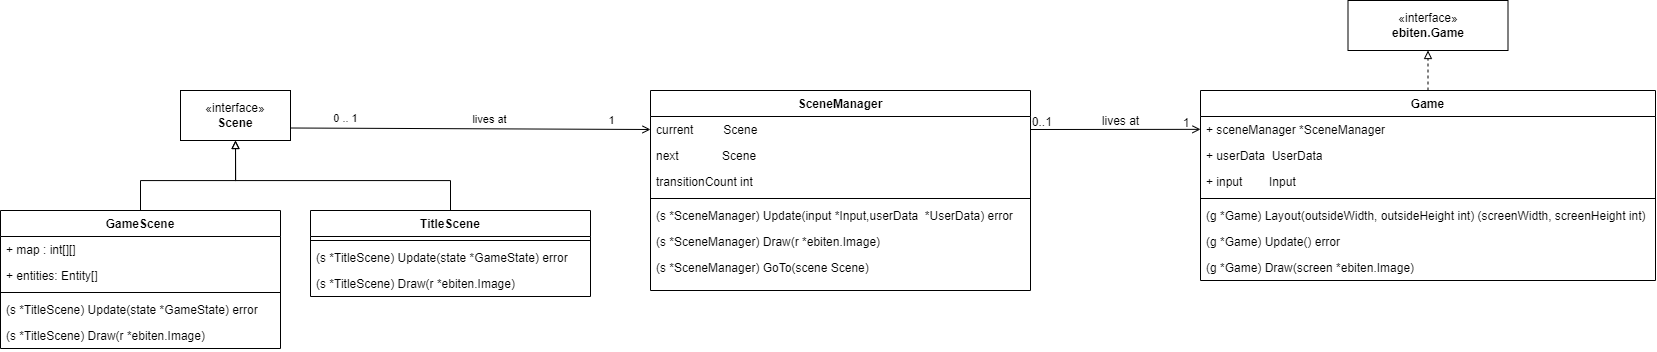

The diagram above was exported from draw.io. Its source (the exported page's mxGraphModel, read from the mxfile embedded in the PNG):
<mxGraphModel dx="2442" dy="955" grid="1" gridSize="10" guides="1" tooltips="1" connect="1" arrows="1" fold="1" page="1" pageScale="1" pageWidth="827" pageHeight="1169" math="0" shadow="0">
  <root>
    <mxCell id="WIyWlLk6GJQsqaUBKTNV-0" />
    <mxCell id="WIyWlLk6GJQsqaUBKTNV-1" parent="WIyWlLk6GJQsqaUBKTNV-0" />
    <mxCell id="zkfFHV4jXpPFQw0GAbJ--17" value="SceneManager" style="swimlane;fontStyle=1;align=center;verticalAlign=top;childLayout=stackLayout;horizontal=1;startSize=26;horizontalStack=0;resizeParent=1;resizeLast=0;collapsible=1;marginBottom=0;rounded=0;shadow=0;strokeWidth=1;fillColor=none;" parent="WIyWlLk6GJQsqaUBKTNV-1" vertex="1">
      <mxGeometry x="340" y="120" width="380" height="200" as="geometry">
        <mxRectangle x="550" y="140" width="160" height="26" as="alternateBounds" />
      </mxGeometry>
    </mxCell>
    <mxCell id="zkfFHV4jXpPFQw0GAbJ--18" value="current         Scene" style="text;align=left;verticalAlign=top;spacingLeft=4;spacingRight=4;overflow=hidden;rotatable=0;points=[[0,0.5],[1,0.5]];portConstraint=eastwest;fillColor=none;" parent="zkfFHV4jXpPFQw0GAbJ--17" vertex="1">
      <mxGeometry y="26" width="380" height="26" as="geometry" />
    </mxCell>
    <mxCell id="zkfFHV4jXpPFQw0GAbJ--19" value="next             Scene" style="text;align=left;verticalAlign=top;spacingLeft=4;spacingRight=4;overflow=hidden;rotatable=0;points=[[0,0.5],[1,0.5]];portConstraint=eastwest;rounded=0;shadow=0;html=0;" parent="zkfFHV4jXpPFQw0GAbJ--17" vertex="1">
      <mxGeometry y="52" width="380" height="26" as="geometry" />
    </mxCell>
    <mxCell id="zkfFHV4jXpPFQw0GAbJ--20" value="transitionCount int" style="text;align=left;verticalAlign=top;spacingLeft=4;spacingRight=4;overflow=hidden;rotatable=0;points=[[0,0.5],[1,0.5]];portConstraint=eastwest;rounded=0;shadow=0;html=0;" parent="zkfFHV4jXpPFQw0GAbJ--17" vertex="1">
      <mxGeometry y="78" width="380" height="26" as="geometry" />
    </mxCell>
    <mxCell id="zkfFHV4jXpPFQw0GAbJ--23" value="" style="line;html=1;strokeWidth=1;align=left;verticalAlign=middle;spacingTop=-1;spacingLeft=3;spacingRight=3;rotatable=0;labelPosition=right;points=[];portConstraint=eastwest;" parent="zkfFHV4jXpPFQw0GAbJ--17" vertex="1">
      <mxGeometry y="104" width="380" height="8" as="geometry" />
    </mxCell>
    <mxCell id="zkfFHV4jXpPFQw0GAbJ--24" value="(s *SceneManager) Update(input *Input,userData  *UserData) error" style="text;align=left;verticalAlign=top;spacingLeft=4;spacingRight=4;overflow=hidden;rotatable=0;points=[[0,0.5],[1,0.5]];portConstraint=eastwest;" parent="zkfFHV4jXpPFQw0GAbJ--17" vertex="1">
      <mxGeometry y="112" width="380" height="26" as="geometry" />
    </mxCell>
    <mxCell id="zkfFHV4jXpPFQw0GAbJ--25" value="(s *SceneManager) Draw(r *ebiten.Image)" style="text;align=left;verticalAlign=top;spacingLeft=4;spacingRight=4;overflow=hidden;rotatable=0;points=[[0,0.5],[1,0.5]];portConstraint=eastwest;" parent="zkfFHV4jXpPFQw0GAbJ--17" vertex="1">
      <mxGeometry y="138" width="380" height="26" as="geometry" />
    </mxCell>
    <mxCell id="rlZxp3cughOtWUYtN1SN-16" value="(s *SceneManager) GoTo(scene Scene)" style="text;align=left;verticalAlign=top;spacingLeft=4;spacingRight=4;overflow=hidden;rotatable=0;points=[[0,0.5],[1,0.5]];portConstraint=eastwest;" parent="zkfFHV4jXpPFQw0GAbJ--17" vertex="1">
      <mxGeometry y="164" width="380" height="26" as="geometry" />
    </mxCell>
    <mxCell id="zkfFHV4jXpPFQw0GAbJ--26" value="" style="endArrow=open;shadow=0;strokeWidth=1;rounded=0;endFill=1;edgeStyle=elbowEdgeStyle;elbow=vertical;exitX=1;exitY=0.5;exitDx=0;exitDy=0;entryX=0;entryY=0.5;entryDx=0;entryDy=0;" parent="WIyWlLk6GJQsqaUBKTNV-1" source="zkfFHV4jXpPFQw0GAbJ--18" target="rlZxp3cughOtWUYtN1SN-3" edge="1">
      <mxGeometry x="0.5" y="41" relative="1" as="geometry">
        <mxPoint x="612" y="160" as="sourcePoint" />
        <mxPoint x="740" y="160" as="targetPoint" />
        <mxPoint x="-40" y="32" as="offset" />
      </mxGeometry>
    </mxCell>
    <mxCell id="zkfFHV4jXpPFQw0GAbJ--27" value="0..1" style="resizable=0;align=left;verticalAlign=bottom;labelBackgroundColor=none;fontSize=12;" parent="zkfFHV4jXpPFQw0GAbJ--26" connectable="0" vertex="1">
      <mxGeometry x="-1" relative="1" as="geometry">
        <mxPoint y="1" as="offset" />
      </mxGeometry>
    </mxCell>
    <mxCell id="zkfFHV4jXpPFQw0GAbJ--28" value="1" style="resizable=0;align=right;verticalAlign=bottom;labelBackgroundColor=none;fontSize=12;" parent="zkfFHV4jXpPFQw0GAbJ--26" connectable="0" vertex="1">
      <mxGeometry x="1" relative="1" as="geometry">
        <mxPoint x="-10" y="1" as="offset" />
      </mxGeometry>
    </mxCell>
    <mxCell id="zkfFHV4jXpPFQw0GAbJ--29" value="lives at" style="text;html=1;resizable=0;points=[];;align=center;verticalAlign=middle;labelBackgroundColor=none;rounded=0;shadow=0;strokeWidth=1;fontSize=12;" parent="zkfFHV4jXpPFQw0GAbJ--26" vertex="1" connectable="0">
      <mxGeometry x="0.5" y="49" relative="1" as="geometry">
        <mxPoint x="-38" y="40" as="offset" />
      </mxGeometry>
    </mxCell>
    <mxCell id="rlZxp3cughOtWUYtN1SN-11" style="rounded=0;orthogonalLoop=1;jettySize=auto;html=1;endArrow=open;endFill=0;entryX=0;entryY=0.5;entryDx=0;entryDy=0;exitX=1;exitY=0.75;exitDx=0;exitDy=0;" parent="WIyWlLk6GJQsqaUBKTNV-1" source="rlZxp3cughOtWUYtN1SN-1" target="zkfFHV4jXpPFQw0GAbJ--18" edge="1">
      <mxGeometry relative="1" as="geometry">
        <mxPoint x="90" y="160" as="sourcePoint" />
        <mxPoint x="230" y="200" as="targetPoint" />
      </mxGeometry>
    </mxCell>
    <mxCell id="rlZxp3cughOtWUYtN1SN-12" value="1" style="edgeLabel;html=1;align=center;verticalAlign=middle;resizable=0;points=[];labelBackgroundColor=none;" parent="rlZxp3cughOtWUYtN1SN-11" vertex="1" connectable="0">
      <mxGeometry x="0.78" y="-5" relative="1" as="geometry">
        <mxPoint y="-15" as="offset" />
      </mxGeometry>
    </mxCell>
    <mxCell id="rlZxp3cughOtWUYtN1SN-13" value="0 .. 1" style="edgeLabel;html=1;align=center;verticalAlign=middle;resizable=0;points=[];labelBackgroundColor=none;" parent="rlZxp3cughOtWUYtN1SN-11" vertex="1" connectable="0">
      <mxGeometry x="-0.7" y="1" relative="1" as="geometry">
        <mxPoint y="-9" as="offset" />
      </mxGeometry>
    </mxCell>
    <mxCell id="rlZxp3cughOtWUYtN1SN-15" value="lives at" style="edgeLabel;html=1;align=center;verticalAlign=middle;resizable=0;points=[];labelBackgroundColor=none;" parent="rlZxp3cughOtWUYtN1SN-11" vertex="1" connectable="0">
      <mxGeometry x="0.1" relative="1" as="geometry">
        <mxPoint y="-10" as="offset" />
      </mxGeometry>
    </mxCell>
    <mxCell id="rlZxp3cughOtWUYtN1SN-1" value="«interface»&lt;br&gt;&lt;b&gt;Scene&lt;/b&gt;" style="html=1;whiteSpace=wrap;fillColor=none;" parent="WIyWlLk6GJQsqaUBKTNV-1" vertex="1">
      <mxGeometry x="-130" y="120" width="110" height="50" as="geometry" />
    </mxCell>
    <mxCell id="rlZxp3cughOtWUYtN1SN-0" value="«interface»&lt;br&gt;&lt;b&gt;ebiten.Game&lt;/b&gt;" style="html=1;whiteSpace=wrap;fillColor=none;" parent="WIyWlLk6GJQsqaUBKTNV-1" vertex="1">
      <mxGeometry x="1037.5" y="30" width="160" height="50" as="geometry" />
    </mxCell>
    <mxCell id="rlZxp3cughOtWUYtN1SN-18" style="edgeStyle=orthogonalEdgeStyle;rounded=0;orthogonalLoop=1;jettySize=auto;html=1;exitX=0.5;exitY=0;exitDx=0;exitDy=0;entryX=0.5;entryY=1;entryDx=0;entryDy=0;endArrow=block;endFill=0;dashed=1;" parent="WIyWlLk6GJQsqaUBKTNV-1" source="rlZxp3cughOtWUYtN1SN-2" target="rlZxp3cughOtWUYtN1SN-0" edge="1">
      <mxGeometry relative="1" as="geometry" />
    </mxCell>
    <mxCell id="rlZxp3cughOtWUYtN1SN-2" value="Game" style="swimlane;fontStyle=1;align=center;verticalAlign=top;childLayout=stackLayout;horizontal=1;startSize=26;horizontalStack=0;resizeParent=1;resizeLast=0;collapsible=1;marginBottom=0;rounded=0;shadow=0;strokeWidth=1;fillColor=none;" parent="WIyWlLk6GJQsqaUBKTNV-1" vertex="1">
      <mxGeometry x="890" y="120" width="455" height="190" as="geometry">
        <mxRectangle x="340" y="380" width="170" height="26" as="alternateBounds" />
      </mxGeometry>
    </mxCell>
    <mxCell id="rlZxp3cughOtWUYtN1SN-3" value="+ sceneManager *SceneManager" style="text;align=left;verticalAlign=top;spacingLeft=4;spacingRight=4;overflow=hidden;rotatable=0;points=[[0,0.5],[1,0.5]];portConstraint=eastwest;" parent="rlZxp3cughOtWUYtN1SN-2" vertex="1">
      <mxGeometry y="26" width="455" height="26" as="geometry" />
    </mxCell>
    <mxCell id="rlZxp3cughOtWUYtN1SN-10" value="+ userData  UserData" style="text;align=left;verticalAlign=top;spacingLeft=4;spacingRight=4;overflow=hidden;rotatable=0;points=[[0,0.5],[1,0.5]];portConstraint=eastwest;" parent="rlZxp3cughOtWUYtN1SN-2" vertex="1">
      <mxGeometry y="52" width="455" height="26" as="geometry" />
    </mxCell>
    <mxCell id="rlZxp3cughOtWUYtN1SN-5" value="+ input        Input" style="text;align=left;verticalAlign=top;spacingLeft=4;spacingRight=4;overflow=hidden;rotatable=0;points=[[0,0.5],[1,0.5]];portConstraint=eastwest;" parent="rlZxp3cughOtWUYtN1SN-2" vertex="1">
      <mxGeometry y="78" width="455" height="26" as="geometry" />
    </mxCell>
    <mxCell id="rlZxp3cughOtWUYtN1SN-4" value="" style="line;html=1;strokeWidth=1;align=left;verticalAlign=middle;spacingTop=-1;spacingLeft=3;spacingRight=3;rotatable=0;labelPosition=right;points=[];portConstraint=eastwest;" parent="rlZxp3cughOtWUYtN1SN-2" vertex="1">
      <mxGeometry y="104" width="455" height="8" as="geometry" />
    </mxCell>
    <mxCell id="rlZxp3cughOtWUYtN1SN-7" value="(g *Game) Layout(outsideWidth, outsideHeight int) (screenWidth, screenHeight int)" style="text;align=left;verticalAlign=top;spacingLeft=4;spacingRight=4;overflow=hidden;rotatable=0;points=[[0,0.5],[1,0.5]];portConstraint=eastwest;" parent="rlZxp3cughOtWUYtN1SN-2" vertex="1">
      <mxGeometry y="112" width="455" height="26" as="geometry" />
    </mxCell>
    <mxCell id="rlZxp3cughOtWUYtN1SN-8" value="(g *Game) Update() error" style="text;align=left;verticalAlign=top;spacingLeft=4;spacingRight=4;overflow=hidden;rotatable=0;points=[[0,0.5],[1,0.5]];portConstraint=eastwest;" parent="rlZxp3cughOtWUYtN1SN-2" vertex="1">
      <mxGeometry y="138" width="455" height="26" as="geometry" />
    </mxCell>
    <mxCell id="rlZxp3cughOtWUYtN1SN-9" value="(g *Game) Draw(screen *ebiten.Image)" style="text;align=left;verticalAlign=top;spacingLeft=4;spacingRight=4;overflow=hidden;rotatable=0;points=[[0,0.5],[1,0.5]];portConstraint=eastwest;" parent="rlZxp3cughOtWUYtN1SN-2" vertex="1">
      <mxGeometry y="164" width="455" height="26" as="geometry" />
    </mxCell>
    <mxCell id="rlZxp3cughOtWUYtN1SN-23" style="edgeStyle=orthogonalEdgeStyle;rounded=0;orthogonalLoop=1;jettySize=auto;html=1;entryX=0.5;entryY=1;entryDx=0;entryDy=0;endArrow=block;endFill=0;exitX=0.5;exitY=0;exitDx=0;exitDy=0;" parent="WIyWlLk6GJQsqaUBKTNV-1" source="rlZxp3cughOtWUYtN1SN-19" target="rlZxp3cughOtWUYtN1SN-1" edge="1">
      <mxGeometry relative="1" as="geometry">
        <Array as="points">
          <mxPoint x="140" y="210" />
          <mxPoint x="-75" y="210" />
        </Array>
      </mxGeometry>
    </mxCell>
    <mxCell id="rlZxp3cughOtWUYtN1SN-19" value="&lt;b&gt;TitleScene&lt;/b&gt;" style="swimlane;fontStyle=0;align=center;verticalAlign=top;childLayout=stackLayout;horizontal=1;startSize=26;horizontalStack=0;resizeParent=1;resizeParentMax=0;resizeLast=0;collapsible=1;marginBottom=0;whiteSpace=wrap;html=1;fillColor=none;" parent="WIyWlLk6GJQsqaUBKTNV-1" vertex="1">
      <mxGeometry y="240" width="280" height="86" as="geometry" />
    </mxCell>
    <mxCell id="rlZxp3cughOtWUYtN1SN-21" value="" style="line;strokeWidth=1;fillColor=none;align=left;verticalAlign=middle;spacingTop=-1;spacingLeft=3;spacingRight=3;rotatable=0;labelPosition=right;points=[];portConstraint=eastwest;strokeColor=inherit;" parent="rlZxp3cughOtWUYtN1SN-19" vertex="1">
      <mxGeometry y="26" width="280" height="8" as="geometry" />
    </mxCell>
    <mxCell id="rlZxp3cughOtWUYtN1SN-24" value="(s *TitleScene) Update(state *GameState) error" style="text;strokeColor=none;fillColor=none;align=left;verticalAlign=top;spacingLeft=4;spacingRight=4;overflow=hidden;rotatable=0;points=[[0,0.5],[1,0.5]];portConstraint=eastwest;whiteSpace=wrap;html=1;" parent="rlZxp3cughOtWUYtN1SN-19" vertex="1">
      <mxGeometry y="34" width="280" height="26" as="geometry" />
    </mxCell>
    <mxCell id="rlZxp3cughOtWUYtN1SN-20" value="(s *TitleScene) Draw(r *ebiten.Image)" style="text;strokeColor=none;fillColor=none;align=left;verticalAlign=top;spacingLeft=4;spacingRight=4;overflow=hidden;rotatable=0;points=[[0,0.5],[1,0.5]];portConstraint=eastwest;whiteSpace=wrap;html=1;" parent="rlZxp3cughOtWUYtN1SN-19" vertex="1">
      <mxGeometry y="60" width="280" height="26" as="geometry" />
    </mxCell>
    <mxCell id="rlZxp3cughOtWUYtN1SN-30" style="edgeStyle=orthogonalEdgeStyle;rounded=0;orthogonalLoop=1;jettySize=auto;html=1;exitX=0.5;exitY=0;exitDx=0;exitDy=0;entryX=0.5;entryY=1;entryDx=0;entryDy=0;endArrow=block;endFill=0;" parent="WIyWlLk6GJQsqaUBKTNV-1" source="rlZxp3cughOtWUYtN1SN-26" target="rlZxp3cughOtWUYtN1SN-1" edge="1">
      <mxGeometry relative="1" as="geometry">
        <Array as="points">
          <mxPoint x="-170" y="210" />
          <mxPoint x="-75" y="210" />
        </Array>
      </mxGeometry>
    </mxCell>
    <mxCell id="rlZxp3cughOtWUYtN1SN-26" value="GameScene" style="swimlane;fontStyle=1;align=center;verticalAlign=top;childLayout=stackLayout;horizontal=1;startSize=26;horizontalStack=0;resizeParent=1;resizeParentMax=0;resizeLast=0;collapsible=1;marginBottom=0;whiteSpace=wrap;html=1;fillColor=none;" parent="WIyWlLk6GJQsqaUBKTNV-1" vertex="1">
      <mxGeometry x="-310" y="240" width="280" height="138" as="geometry" />
    </mxCell>
    <mxCell id="3K9GALxY4X8yhynV3Qwq-0" value="+ map : int[][]" style="text;strokeColor=none;fillColor=none;align=left;verticalAlign=top;spacingLeft=4;spacingRight=4;overflow=hidden;rotatable=0;points=[[0,0.5],[1,0.5]];portConstraint=eastwest;whiteSpace=wrap;html=1;" vertex="1" parent="rlZxp3cughOtWUYtN1SN-26">
      <mxGeometry y="26" width="280" height="26" as="geometry" />
    </mxCell>
    <mxCell id="3K9GALxY4X8yhynV3Qwq-1" value="+ entities: Entity[]" style="text;strokeColor=none;fillColor=none;align=left;verticalAlign=top;spacingLeft=4;spacingRight=4;overflow=hidden;rotatable=0;points=[[0,0.5],[1,0.5]];portConstraint=eastwest;whiteSpace=wrap;html=1;" vertex="1" parent="rlZxp3cughOtWUYtN1SN-26">
      <mxGeometry y="52" width="280" height="26" as="geometry" />
    </mxCell>
    <mxCell id="rlZxp3cughOtWUYtN1SN-27" value="" style="line;strokeWidth=1;fillColor=none;align=left;verticalAlign=middle;spacingTop=-1;spacingLeft=3;spacingRight=3;rotatable=0;labelPosition=right;points=[];portConstraint=eastwest;strokeColor=inherit;" parent="rlZxp3cughOtWUYtN1SN-26" vertex="1">
      <mxGeometry y="78" width="280" height="8" as="geometry" />
    </mxCell>
    <mxCell id="rlZxp3cughOtWUYtN1SN-28" value="(s *TitleScene) Update(state *GameState) error" style="text;strokeColor=none;fillColor=none;align=left;verticalAlign=top;spacingLeft=4;spacingRight=4;overflow=hidden;rotatable=0;points=[[0,0.5],[1,0.5]];portConstraint=eastwest;whiteSpace=wrap;html=1;" parent="rlZxp3cughOtWUYtN1SN-26" vertex="1">
      <mxGeometry y="86" width="280" height="26" as="geometry" />
    </mxCell>
    <mxCell id="rlZxp3cughOtWUYtN1SN-29" value="(s *TitleScene) Draw(r *ebiten.Image)" style="text;strokeColor=none;fillColor=none;align=left;verticalAlign=top;spacingLeft=4;spacingRight=4;overflow=hidden;rotatable=0;points=[[0,0.5],[1,0.5]];portConstraint=eastwest;whiteSpace=wrap;html=1;" parent="rlZxp3cughOtWUYtN1SN-26" vertex="1">
      <mxGeometry y="112" width="280" height="26" as="geometry" />
    </mxCell>
  </root>
</mxGraphModel>